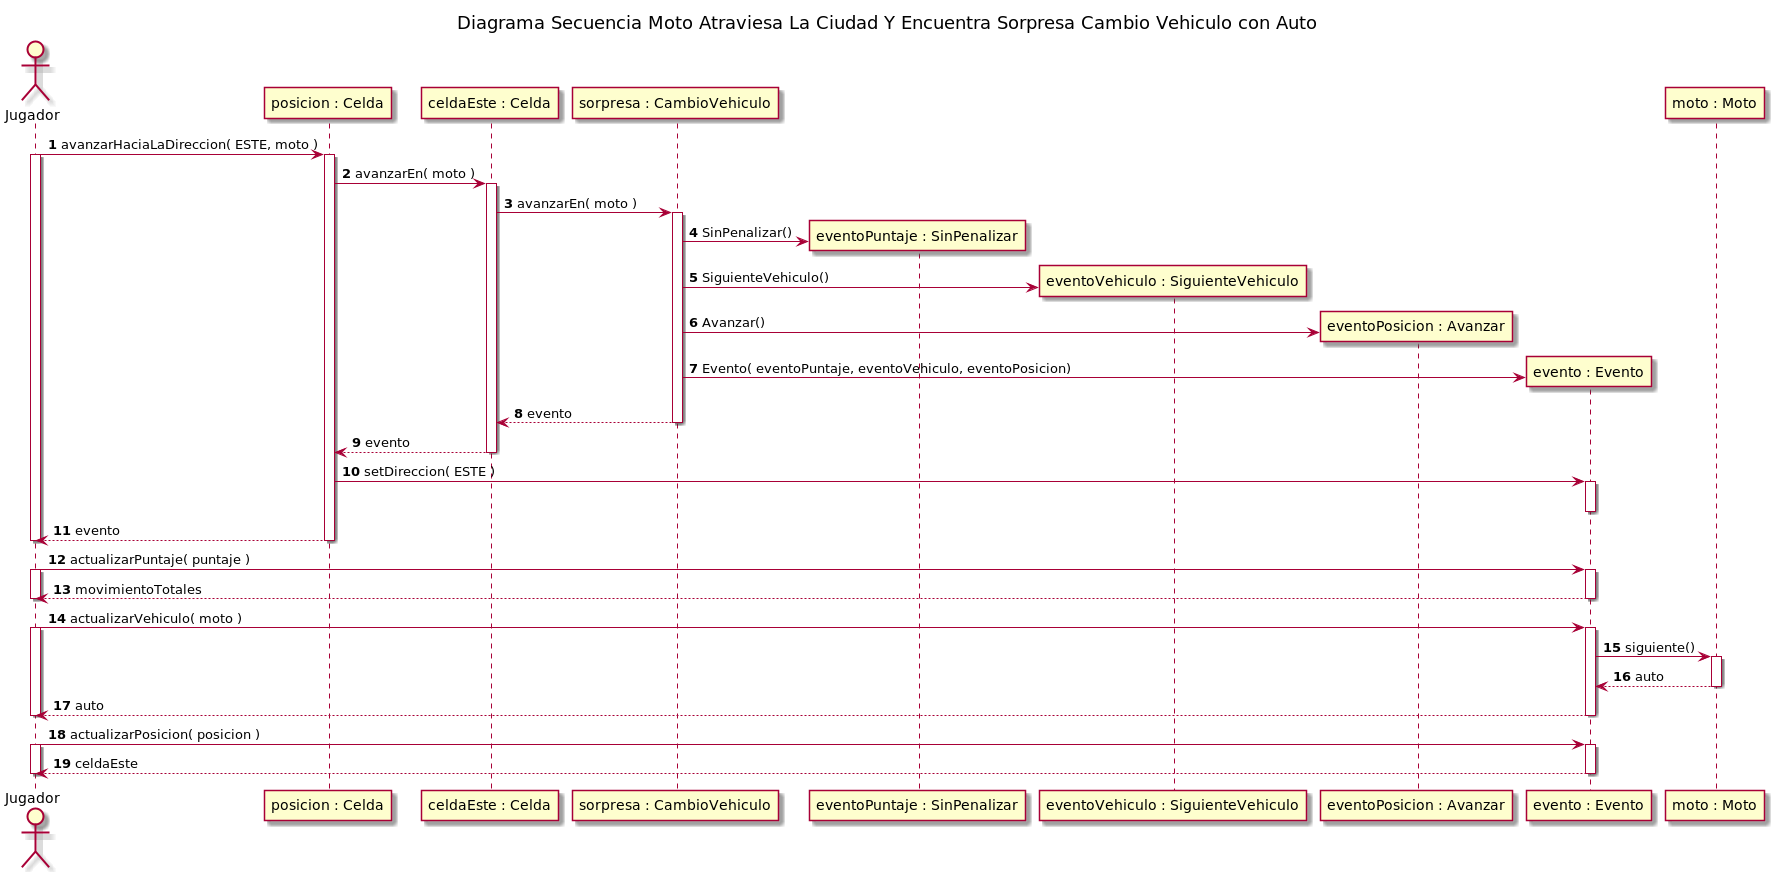

The diagram above was rendered by PlantUML. Its source (embedded in the PNG):
@startuml
title Diagrama Secuencia Moto Atraviesa La Ciudad Y Encuentra Sorpresa Cambio Vehiculo con Auto

autonumber

actor Jugador

Jugador -> "posicion : Celda"++: avanzarHaciaLaDireccion( ESTE, moto )

activate Jugador
"posicion : Celda" -> "celdaEste : Celda"++: avanzarEn( moto )


"celdaEste : Celda" -> "sorpresa : CambioVehiculo"++: avanzarEn( moto )

create "eventoPuntaje : SinPenalizar"
"sorpresa : CambioVehiculo"-> "eventoPuntaje : SinPenalizar": SinPenalizar()

create "eventoVehiculo : SiguienteVehiculo"
"sorpresa : CambioVehiculo" -> "eventoVehiculo : SiguienteVehiculo": SiguienteVehiculo()

create "eventoPosicion : Avanzar"
"sorpresa : CambioVehiculo"  -> "eventoPosicion : Avanzar": Avanzar()

create "evento : Evento"
"sorpresa : CambioVehiculo"  -> "evento : Evento": Evento( eventoPuntaje, eventoVehiculo, eventoPosicion)

"sorpresa : CambioVehiculo" --> "celdaEste : Celda": evento
deactivate "sorpresa : CambioVehiculo"
"celdaEste : Celda" --> "posicion : Celda": evento
deactivate "celdaEste : Celda"

"posicion : Celda" -> "evento : Evento"++: setDireccion( ESTE )
deactivate "evento : Evento"
"posicion : Celda" --> Jugador--: evento
deactivate Jugador


Jugador -> "evento : Evento"++: actualizarPuntaje( puntaje )
activate Jugador
Jugador <-- "evento : Evento"--: movimientoTotales
deactivate Jugador

Jugador -> "evento : Evento"++: actualizarVehiculo( moto )
activate Jugador
"evento : Evento" -> "moto : Moto"++: siguiente()
"moto : Moto" --> "evento : Evento"--: auto
Jugador <-- "evento : Evento"--: auto
deactivate Jugador


Jugador -> "evento : Evento"++: actualizarPosicion( posicion )
activate Jugador
Jugador <-- "evento : Evento"--: celdaEste
deactivate Jugador

@enduml